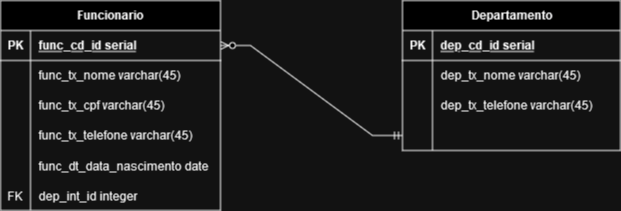

The diagram above was exported from draw.io. Its source (the exported page's mxGraphModel, read from the mxfile embedded in the PNG):
<mxGraphModel dx="1290" dy="538" grid="1" gridSize="10" guides="1" tooltips="1" connect="1" arrows="1" fold="1" page="1" pageScale="1" pageWidth="827" pageHeight="1169" math="0" shadow="0">
  <root>
    <mxCell id="0" />
    <mxCell id="1" parent="0" />
    <mxCell id="GSsaFOt9z0L6mStK_9rG-1" value="Funcionario" style="shape=table;startSize=30;container=1;collapsible=1;childLayout=tableLayout;fixedRows=1;rowLines=0;fontStyle=1;align=center;resizeLast=1;html=1;" parent="1" vertex="1">
      <mxGeometry x="120" y="120" width="220" height="210" as="geometry" />
    </mxCell>
    <mxCell id="GSsaFOt9z0L6mStK_9rG-2" value="" style="shape=tableRow;horizontal=0;startSize=0;swimlaneHead=0;swimlaneBody=0;fillColor=none;collapsible=0;dropTarget=0;points=[[0,0.5],[1,0.5]];portConstraint=eastwest;top=0;left=0;right=0;bottom=1;" parent="GSsaFOt9z0L6mStK_9rG-1" vertex="1">
      <mxGeometry y="30" width="220" height="30" as="geometry" />
    </mxCell>
    <mxCell id="GSsaFOt9z0L6mStK_9rG-3" value="PK" style="shape=partialRectangle;connectable=0;fillColor=none;top=0;left=0;bottom=0;right=0;fontStyle=1;overflow=hidden;whiteSpace=wrap;html=1;" parent="GSsaFOt9z0L6mStK_9rG-2" vertex="1">
      <mxGeometry width="30" height="30" as="geometry">
        <mxRectangle width="30" height="30" as="alternateBounds" />
      </mxGeometry>
    </mxCell>
    <mxCell id="GSsaFOt9z0L6mStK_9rG-4" value="func_cd_id serial" style="shape=partialRectangle;connectable=0;fillColor=none;top=0;left=0;bottom=0;right=0;align=left;spacingLeft=6;fontStyle=5;overflow=hidden;whiteSpace=wrap;html=1;" parent="GSsaFOt9z0L6mStK_9rG-2" vertex="1">
      <mxGeometry x="30" width="190" height="30" as="geometry">
        <mxRectangle width="190" height="30" as="alternateBounds" />
      </mxGeometry>
    </mxCell>
    <mxCell id="GSsaFOt9z0L6mStK_9rG-5" value="" style="shape=tableRow;horizontal=0;startSize=0;swimlaneHead=0;swimlaneBody=0;fillColor=none;collapsible=0;dropTarget=0;points=[[0,0.5],[1,0.5]];portConstraint=eastwest;top=0;left=0;right=0;bottom=0;" parent="GSsaFOt9z0L6mStK_9rG-1" vertex="1">
      <mxGeometry y="60" width="220" height="30" as="geometry" />
    </mxCell>
    <mxCell id="GSsaFOt9z0L6mStK_9rG-6" value="" style="shape=partialRectangle;connectable=0;fillColor=none;top=0;left=0;bottom=0;right=0;editable=1;overflow=hidden;whiteSpace=wrap;html=1;" parent="GSsaFOt9z0L6mStK_9rG-5" vertex="1">
      <mxGeometry width="30" height="30" as="geometry">
        <mxRectangle width="30" height="30" as="alternateBounds" />
      </mxGeometry>
    </mxCell>
    <mxCell id="GSsaFOt9z0L6mStK_9rG-7" value="func_tx_nome varchar(45)" style="shape=partialRectangle;connectable=0;fillColor=none;top=0;left=0;bottom=0;right=0;align=left;spacingLeft=6;overflow=hidden;whiteSpace=wrap;html=1;" parent="GSsaFOt9z0L6mStK_9rG-5" vertex="1">
      <mxGeometry x="30" width="190" height="30" as="geometry">
        <mxRectangle width="190" height="30" as="alternateBounds" />
      </mxGeometry>
    </mxCell>
    <mxCell id="GSsaFOt9z0L6mStK_9rG-8" value="" style="shape=tableRow;horizontal=0;startSize=0;swimlaneHead=0;swimlaneBody=0;fillColor=none;collapsible=0;dropTarget=0;points=[[0,0.5],[1,0.5]];portConstraint=eastwest;top=0;left=0;right=0;bottom=0;" parent="GSsaFOt9z0L6mStK_9rG-1" vertex="1">
      <mxGeometry y="90" width="220" height="30" as="geometry" />
    </mxCell>
    <mxCell id="GSsaFOt9z0L6mStK_9rG-9" value="" style="shape=partialRectangle;connectable=0;fillColor=none;top=0;left=0;bottom=0;right=0;editable=1;overflow=hidden;whiteSpace=wrap;html=1;" parent="GSsaFOt9z0L6mStK_9rG-8" vertex="1">
      <mxGeometry width="30" height="30" as="geometry">
        <mxRectangle width="30" height="30" as="alternateBounds" />
      </mxGeometry>
    </mxCell>
    <mxCell id="GSsaFOt9z0L6mStK_9rG-10" value="func_tx_cpf varchar(45)" style="shape=partialRectangle;connectable=0;fillColor=none;top=0;left=0;bottom=0;right=0;align=left;spacingLeft=6;overflow=hidden;whiteSpace=wrap;html=1;" parent="GSsaFOt9z0L6mStK_9rG-8" vertex="1">
      <mxGeometry x="30" width="190" height="30" as="geometry">
        <mxRectangle width="190" height="30" as="alternateBounds" />
      </mxGeometry>
    </mxCell>
    <mxCell id="GSsaFOt9z0L6mStK_9rG-11" value="" style="shape=tableRow;horizontal=0;startSize=0;swimlaneHead=0;swimlaneBody=0;fillColor=none;collapsible=0;dropTarget=0;points=[[0,0.5],[1,0.5]];portConstraint=eastwest;top=0;left=0;right=0;bottom=0;" parent="GSsaFOt9z0L6mStK_9rG-1" vertex="1">
      <mxGeometry y="120" width="220" height="30" as="geometry" />
    </mxCell>
    <mxCell id="GSsaFOt9z0L6mStK_9rG-12" value="" style="shape=partialRectangle;connectable=0;fillColor=none;top=0;left=0;bottom=0;right=0;editable=1;overflow=hidden;whiteSpace=wrap;html=1;" parent="GSsaFOt9z0L6mStK_9rG-11" vertex="1">
      <mxGeometry width="30" height="30" as="geometry">
        <mxRectangle width="30" height="30" as="alternateBounds" />
      </mxGeometry>
    </mxCell>
    <mxCell id="GSsaFOt9z0L6mStK_9rG-13" value="func_tx_telefone varchar(45)" style="shape=partialRectangle;connectable=0;fillColor=none;top=0;left=0;bottom=0;right=0;align=left;spacingLeft=6;overflow=hidden;whiteSpace=wrap;html=1;" parent="GSsaFOt9z0L6mStK_9rG-11" vertex="1">
      <mxGeometry x="30" width="190" height="30" as="geometry">
        <mxRectangle width="190" height="30" as="alternateBounds" />
      </mxGeometry>
    </mxCell>
    <mxCell id="GSsaFOt9z0L6mStK_9rG-14" value="" style="shape=tableRow;horizontal=0;startSize=0;swimlaneHead=0;swimlaneBody=0;fillColor=none;collapsible=0;dropTarget=0;points=[[0,0.5],[1,0.5]];portConstraint=eastwest;top=0;left=0;right=0;bottom=0;" parent="GSsaFOt9z0L6mStK_9rG-1" vertex="1">
      <mxGeometry y="150" width="220" height="30" as="geometry" />
    </mxCell>
    <mxCell id="GSsaFOt9z0L6mStK_9rG-15" value="" style="shape=partialRectangle;connectable=0;fillColor=none;top=0;left=0;bottom=0;right=0;editable=1;overflow=hidden;" parent="GSsaFOt9z0L6mStK_9rG-14" vertex="1">
      <mxGeometry width="30" height="30" as="geometry">
        <mxRectangle width="30" height="30" as="alternateBounds" />
      </mxGeometry>
    </mxCell>
    <mxCell id="GSsaFOt9z0L6mStK_9rG-16" value="func_dt_data_nascimento date" style="shape=partialRectangle;connectable=0;fillColor=none;top=0;left=0;bottom=0;right=0;align=left;spacingLeft=6;overflow=hidden;" parent="GSsaFOt9z0L6mStK_9rG-14" vertex="1">
      <mxGeometry x="30" width="190" height="30" as="geometry">
        <mxRectangle width="190" height="30" as="alternateBounds" />
      </mxGeometry>
    </mxCell>
    <mxCell id="k9ES29T5feRhy5nJSIUd-1" value="" style="shape=tableRow;horizontal=0;startSize=0;swimlaneHead=0;swimlaneBody=0;fillColor=none;collapsible=0;dropTarget=0;points=[[0,0.5],[1,0.5]];portConstraint=eastwest;top=0;left=0;right=0;bottom=0;" vertex="1" parent="GSsaFOt9z0L6mStK_9rG-1">
      <mxGeometry y="180" width="220" height="30" as="geometry" />
    </mxCell>
    <mxCell id="k9ES29T5feRhy5nJSIUd-2" value="FK" style="shape=partialRectangle;connectable=0;fillColor=none;top=0;left=0;bottom=0;right=0;editable=1;overflow=hidden;" vertex="1" parent="k9ES29T5feRhy5nJSIUd-1">
      <mxGeometry width="30" height="30" as="geometry">
        <mxRectangle width="30" height="30" as="alternateBounds" />
      </mxGeometry>
    </mxCell>
    <mxCell id="k9ES29T5feRhy5nJSIUd-3" value="dep_int_id integer" style="shape=partialRectangle;connectable=0;fillColor=none;top=0;left=0;bottom=0;right=0;align=left;spacingLeft=6;overflow=hidden;" vertex="1" parent="k9ES29T5feRhy5nJSIUd-1">
      <mxGeometry x="30" width="190" height="30" as="geometry">
        <mxRectangle width="190" height="30" as="alternateBounds" />
      </mxGeometry>
    </mxCell>
    <mxCell id="GSsaFOt9z0L6mStK_9rG-20" value="Departamento" style="shape=table;startSize=30;container=1;collapsible=1;childLayout=tableLayout;fixedRows=1;rowLines=0;fontStyle=1;align=center;resizeLast=1;html=1;" parent="1" vertex="1">
      <mxGeometry x="522" y="120" width="218" height="150" as="geometry" />
    </mxCell>
    <mxCell id="GSsaFOt9z0L6mStK_9rG-21" value="" style="shape=tableRow;horizontal=0;startSize=0;swimlaneHead=0;swimlaneBody=0;fillColor=none;collapsible=0;dropTarget=0;points=[[0,0.5],[1,0.5]];portConstraint=eastwest;top=0;left=0;right=0;bottom=1;" parent="GSsaFOt9z0L6mStK_9rG-20" vertex="1">
      <mxGeometry y="30" width="218" height="30" as="geometry" />
    </mxCell>
    <mxCell id="GSsaFOt9z0L6mStK_9rG-22" value="PK" style="shape=partialRectangle;connectable=0;fillColor=none;top=0;left=0;bottom=0;right=0;fontStyle=1;overflow=hidden;whiteSpace=wrap;html=1;" parent="GSsaFOt9z0L6mStK_9rG-21" vertex="1">
      <mxGeometry width="30" height="30" as="geometry">
        <mxRectangle width="30" height="30" as="alternateBounds" />
      </mxGeometry>
    </mxCell>
    <mxCell id="GSsaFOt9z0L6mStK_9rG-23" value="dep_cd_id serial" style="shape=partialRectangle;connectable=0;fillColor=none;top=0;left=0;bottom=0;right=0;align=left;spacingLeft=6;fontStyle=5;overflow=hidden;whiteSpace=wrap;html=1;" parent="GSsaFOt9z0L6mStK_9rG-21" vertex="1">
      <mxGeometry x="30" width="188" height="30" as="geometry">
        <mxRectangle width="188" height="30" as="alternateBounds" />
      </mxGeometry>
    </mxCell>
    <mxCell id="GSsaFOt9z0L6mStK_9rG-24" value="" style="shape=tableRow;horizontal=0;startSize=0;swimlaneHead=0;swimlaneBody=0;fillColor=none;collapsible=0;dropTarget=0;points=[[0,0.5],[1,0.5]];portConstraint=eastwest;top=0;left=0;right=0;bottom=0;" parent="GSsaFOt9z0L6mStK_9rG-20" vertex="1">
      <mxGeometry y="60" width="218" height="30" as="geometry" />
    </mxCell>
    <mxCell id="GSsaFOt9z0L6mStK_9rG-25" value="" style="shape=partialRectangle;connectable=0;fillColor=none;top=0;left=0;bottom=0;right=0;editable=1;overflow=hidden;whiteSpace=wrap;html=1;" parent="GSsaFOt9z0L6mStK_9rG-24" vertex="1">
      <mxGeometry width="30" height="30" as="geometry">
        <mxRectangle width="30" height="30" as="alternateBounds" />
      </mxGeometry>
    </mxCell>
    <mxCell id="GSsaFOt9z0L6mStK_9rG-26" value="dep_tx_nome varchar(45)" style="shape=partialRectangle;connectable=0;fillColor=none;top=0;left=0;bottom=0;right=0;align=left;spacingLeft=6;overflow=hidden;whiteSpace=wrap;html=1;" parent="GSsaFOt9z0L6mStK_9rG-24" vertex="1">
      <mxGeometry x="30" width="188" height="30" as="geometry">
        <mxRectangle width="188" height="30" as="alternateBounds" />
      </mxGeometry>
    </mxCell>
    <mxCell id="GSsaFOt9z0L6mStK_9rG-27" value="" style="shape=tableRow;horizontal=0;startSize=0;swimlaneHead=0;swimlaneBody=0;fillColor=none;collapsible=0;dropTarget=0;points=[[0,0.5],[1,0.5]];portConstraint=eastwest;top=0;left=0;right=0;bottom=0;" parent="GSsaFOt9z0L6mStK_9rG-20" vertex="1">
      <mxGeometry y="90" width="218" height="30" as="geometry" />
    </mxCell>
    <mxCell id="GSsaFOt9z0L6mStK_9rG-28" value="" style="shape=partialRectangle;connectable=0;fillColor=none;top=0;left=0;bottom=0;right=0;editable=1;overflow=hidden;whiteSpace=wrap;html=1;" parent="GSsaFOt9z0L6mStK_9rG-27" vertex="1">
      <mxGeometry width="30" height="30" as="geometry">
        <mxRectangle width="30" height="30" as="alternateBounds" />
      </mxGeometry>
    </mxCell>
    <mxCell id="GSsaFOt9z0L6mStK_9rG-29" value="dep_tx_telefone varchar(45)" style="shape=partialRectangle;connectable=0;fillColor=none;top=0;left=0;bottom=0;right=0;align=left;spacingLeft=6;overflow=hidden;whiteSpace=wrap;html=1;" parent="GSsaFOt9z0L6mStK_9rG-27" vertex="1">
      <mxGeometry x="30" width="188" height="30" as="geometry">
        <mxRectangle width="188" height="30" as="alternateBounds" />
      </mxGeometry>
    </mxCell>
    <mxCell id="GSsaFOt9z0L6mStK_9rG-30" value="" style="shape=tableRow;horizontal=0;startSize=0;swimlaneHead=0;swimlaneBody=0;fillColor=none;collapsible=0;dropTarget=0;points=[[0,0.5],[1,0.5]];portConstraint=eastwest;top=0;left=0;right=0;bottom=0;" parent="GSsaFOt9z0L6mStK_9rG-20" vertex="1">
      <mxGeometry y="120" width="218" height="30" as="geometry" />
    </mxCell>
    <mxCell id="GSsaFOt9z0L6mStK_9rG-31" value="" style="shape=partialRectangle;connectable=0;fillColor=none;top=0;left=0;bottom=0;right=0;editable=1;overflow=hidden;whiteSpace=wrap;html=1;" parent="GSsaFOt9z0L6mStK_9rG-30" vertex="1">
      <mxGeometry width="30" height="30" as="geometry">
        <mxRectangle width="30" height="30" as="alternateBounds" />
      </mxGeometry>
    </mxCell>
    <mxCell id="GSsaFOt9z0L6mStK_9rG-32" value="" style="shape=partialRectangle;connectable=0;fillColor=none;top=0;left=0;bottom=0;right=0;align=left;spacingLeft=6;overflow=hidden;whiteSpace=wrap;html=1;" parent="GSsaFOt9z0L6mStK_9rG-30" vertex="1">
      <mxGeometry x="30" width="188" height="30" as="geometry">
        <mxRectangle width="188" height="30" as="alternateBounds" />
      </mxGeometry>
    </mxCell>
    <mxCell id="GSsaFOt9z0L6mStK_9rG-33" value="" style="edgeStyle=entityRelationEdgeStyle;fontSize=12;html=1;endArrow=ERzeroToMany;startArrow=ERmandOne;rounded=0;" parent="1" source="GSsaFOt9z0L6mStK_9rG-30" target="GSsaFOt9z0L6mStK_9rG-2" edge="1">
      <mxGeometry width="100" height="100" relative="1" as="geometry">
        <mxPoint x="390" y="390" as="sourcePoint" />
        <mxPoint x="490" y="290" as="targetPoint" />
      </mxGeometry>
    </mxCell>
  </root>
</mxGraphModel>